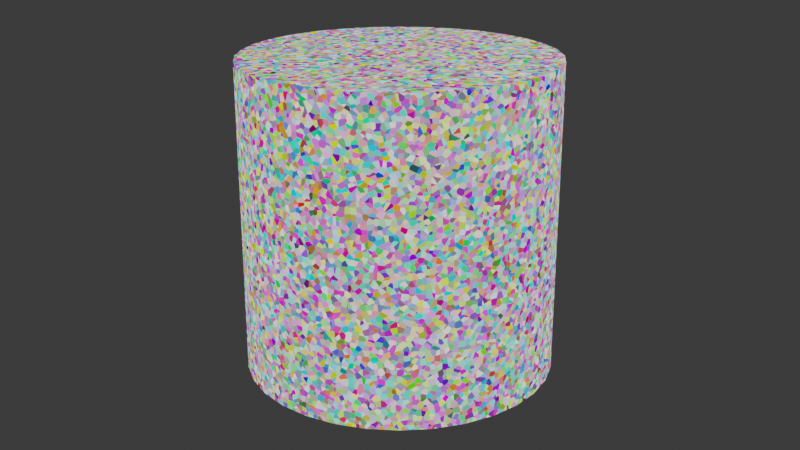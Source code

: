 # Source: birdview.blend  (saved by Blender 5.2.44; exported with 4.5.12 LTS)
import bpy
from mathutils import Matrix  # noqa: F401  (used for matrix-valued properties, if any)

bpy.ops.wm.read_factory_settings(use_empty=True)
scene = bpy.context.scene
scene.name = 'Scene'

# ---- collections
col_collection = bpy.data.collections.new('Collection'); scene.collection.children.link(col_collection)

# ---- materials (node trees are filled in below, after node groups)
mat_material_002 = bpy.data.materials.new('Material.002')
mat_material_002.use_backface_culling_lightprobe_volume = False

# ---- material node trees
mat_material_002.use_nodes = True; mat_material_002.node_tree.nodes.clear()
_N = mat_material_002.node_tree.nodes; _L = mat_material_002.node_tree.links
n0 = _N.new('ShaderNodeOutputMaterial'); n0.name = 'Material Output'; n0.location = (300, 300)
n1 = _N.new('ShaderNodeEmission'); n1.name = 'Emission'; n1.location = (10, 300)
n1.inputs[1].default_value = 0.9
n2 = _N.new('ShaderNodeTexVoronoi'); n2.name = 'Voronoi Texture'; n2.location = (-180, 300)
n2.inputs[2].default_value = 63.1
n3 = _N.new('ShaderNodeTexVoronoi'); n3.name = 'Voronoi Texture.001'; n3.location = (110, 300)
_L.new(n1.outputs[0], n0.inputs[0])
_L.new(n2.outputs[1], n1.inputs[0])
n0.is_active_output = True

# ---- world
world_world = bpy.data.worlds.new('World'); scene.world = world_world
world_world.use_nodes = True; world_world.node_tree.nodes.clear()
_N = world_world.node_tree.nodes; _L = world_world.node_tree.links
n0 = _N.new('ShaderNodeOutputWorld'); n0.name = 'World Output'; n0.location = (300, 300)
n1 = _N.new('ShaderNodeBackground'); n1.name = 'Background'; n1.location = (10, 300)
n2 = _N.new('ShaderNodeRGB'); n2.name = 'RGB'; n2.location = (-180, 260)
n2.outputs[0].default_value = (0.03797, 0.03797, 0.03797, 1.0)
_L.new(n1.outputs[0], n0.inputs[0])
_L.new(n2.outputs[0], n1.inputs[0])
n0.is_active_output = True
world_world.color = (0.05088, 0.05088, 0.05088)
world_world.use_sun_shadow = False
world_world.sun_shadow_jitter_overblur = 0.0

# ---- cameras
cam_camera = bpy.data.cameras.new('Camera')
cam_camera.clip_end = 100.0
cam_camera.ortho_scale = 7.314
cam_camera_001 = bpy.data.cameras.new('Camera.001')
cam_camera_002 = bpy.data.cameras.new('Camera.002')
cam_camera_003 = bpy.data.cameras.new('Camera.003')
cam_camera_004 = bpy.data.cameras.new('Camera.004')
cam_camera_005 = bpy.data.cameras.new('Camera.005')
cam_camera_006 = bpy.data.cameras.new('Camera.006')
cam_camera_007 = bpy.data.cameras.new('Camera.007')

# ---- meshes
me_cylinder = bpy.data.meshes.new('Cylinder')
me_cylinder.from_pydata([(0.0, 3.0, 0.0), (0.0, 3.0, 6.0), (0.5853, 2.942, 0.0), (0.5853, 2.942, 6.0), (1.148, 2.772, 0.0), (1.148, 2.772, 6.0), (1.667, 2.494, 0.0), (1.667, 2.494, 6.0), (2.121, 2.121, 0.0), (2.121, 2.121, 6.0), (2.494, 1.667, 0.0), (2.494, 1.667, 6.0), (2.772, 1.148, 0.0), (2.772, 1.148, 6.0), (2.942, 0.5853, 0.0), (2.942, 0.5853, 6.0), (3.0, 2.265e-07, 0.0), (3.0, 2.265e-07, 6.0), (2.942, -0.5853, 0.0), (2.942, -0.5853, 6.0), (2.772, -1.148, 0.0), (2.772, -1.148, 6.0), (2.494, -1.667, 0.0), (2.494, -1.667, 6.0), (2.121, -2.121, 0.0), (2.121, -2.121, 6.0), (1.667, -2.494, 0.0), (1.667, -2.494, 6.0), (1.148, -2.772, 0.0), (1.148, -2.772, 6.0), (0.5853, -2.942, 0.0), (0.5853, -2.942, 6.0), (-9.775e-07, -3.0, 0.0), (-9.775e-07, -3.0, 6.0), (-0.5853, -2.942, 0.0), (-0.5853, -2.942, 6.0), (-1.148, -2.772, 0.0), (-1.148, -2.772, 6.0), (-1.667, -2.494, 0.0), (-1.667, -2.494, 6.0), (-2.121, -2.121, 0.0), (-2.121, -2.121, 6.0), (-2.494, -1.667, 0.0), (-2.494, -1.667, 6.0), (-2.772, -1.148, 0.0), (-2.772, -1.148, 6.0), (-2.942, -0.5853, 0.0), (-2.942, -0.5853, 6.0), (-3.0, 2.897e-06, 0.0), (-3.0, 2.897e-06, 6.0), (-2.942, 0.5853, 0.0), (-2.942, 0.5853, 6.0), (-2.772, 1.148, 0.0), (-2.772, 1.148, 6.0), (-2.494, 1.667, 0.0), (-2.494, 1.667, 6.0), (-2.121, 2.121, 0.0), (-2.121, 2.121, 6.0), (-1.667, 2.494, 0.0), (-1.667, 2.494, 6.0), (-1.148, 2.772, 0.0), (-1.148, 2.772, 6.0), (-0.5853, 2.942, 0.0), (-0.5853, 2.942, 6.0)], [], [(0, 1, 3, 2), (2, 3, 5, 4), (4, 5, 7, 6), (6, 7, 9, 8), (8, 9, 11, 10), (10, 11, 13, 12), (12, 13, 15, 14), (14, 15, 17, 16), (16, 17, 19, 18), (18, 19, 21, 20), (20, 21, 23, 22), (22, 23, 25, 24), (24, 25, 27, 26), (26, 27, 29, 28), (28, 29, 31, 30), (30, 31, 33, 32), (32, 33, 35, 34), (34, 35, 37, 36), (36, 37, 39, 38), (38, 39, 41, 40), (40, 41, 43, 42), (42, 43, 45, 44), (44, 45, 47, 46), (46, 47, 49, 48), (48, 49, 51, 50), (50, 51, 53, 52), (52, 53, 55, 54), (54, 55, 57, 56), (56, 57, 59, 58), (58, 59, 61, 60), (3, 1, 63, 61, 59, 57, 55, 53, 51, 49, 47, 45, 43, 41, 39, 37, 35, 33, 31, 29, 27, 25, 23, 21, 19, 17, 15, 13, 11, 9, 7, 5), (60, 61, 63, 62), (62, 63, 1, 0), (0, 2, 4, 6, 8, 10, 12, 14, 16, 18, 20, 22, 24, 26, 28, 30, 32, 34, 36, 38, 40, 42, 44, 46, 48, 50, 52, 54, 56, 58, 60, 62)])
_uv = me_cylinder.uv_layers.new(name='UVMap')
_uv.uv.foreach_set('vector', [1.0, 0.5, 1.0, 1.0, 0.9688, 1.0, 0.9688, 0.5, 0.9688, 0.5, 0.9688, 1.0, 0.9375, 1.0, 0.9375, 0.5, 0.9375, 0.5, 0.9375, 1.0, 0.9062, 1.0, 0.9062, 0.5, 0.9062, 0.5, 0.9062, 1.0, 0.875, 1.0, 0.875, 0.5, 0.875, 0.5, 0.875, 1.0, 0.8438, 1.0, 0.8438, 0.5, 0.8438, 0.5, 0.8438, 1.0, 0.8125, 1.0, 0.8125, 0.5, 0.8125, 0.5, 0.8125, 1.0, 0.7812, 1.0, 0.7812, 0.5, 0.7812, 0.5, 0.7812, 1.0, 0.75, 1.0, 0.75, 0.5, 0.75, 0.5, 0.75, 1.0, 0.7188, 1.0, 0.7188, 0.5, 0.7188, 0.5, 0.7188, 1.0, 0.6875, 1.0, 0.6875, 0.5, 0.6875, 0.5, 0.6875, 1.0, 0.6562, 1.0, 0.6562, 0.5, 0.6562, 0.5, 0.6562, 1.0, 0.625, 1.0, 0.625, 0.5, 0.625, 0.5, 0.625, 1.0, 0.5938, 1.0, 0.5938, 0.5, 0.5938, 0.5, 0.5938, 1.0, 0.5625, 1.0, 0.5625, 0.5, 0.5625, 0.5, 0.5625, 1.0, 0.5312, 1.0, 0.5312, 0.5, 0.5312, 0.5, 0.5312, 1.0, 0.5, 1.0, 0.5, 0.5, 0.5, 0.5, 0.5, 1.0, 0.4688, 1.0, 0.4688, 0.5, 0.4688, 0.5, 0.4688, 1.0, 0.4375, 1.0, 0.4375, 0.5, 0.4375, 0.5, 0.4375, 1.0, 0.4062, 1.0, 0.4062, 0.5, 0.4062, 0.5, 0.4062, 1.0, 0.375, 1.0, 0.375, 0.5, 0.375, 0.5, 0.375, 1.0, 0.3438, 1.0, 0.3438, 0.5, 0.3438, 0.5, 0.3438, 1.0, 0.3125, 1.0, 0.3125, 0.5, 0.3125, 0.5, 0.3125, 1.0, 0.2812, 1.0, 0.2812, 0.5, 0.2812, 0.5, 0.2812, 1.0, 0.25, 1.0, 0.25, 0.5, 0.25, 0.5, 0.25, 1.0, 0.2188, 1.0, 0.2188, 0.5, 0.2188, 0.5, 0.2188, 1.0, 0.1875, 1.0, 0.1875, 0.5, 0.1875, 0.5, 0.1875, 1.0, 0.1562, 1.0, 0.1562, 0.5, 0.1562, 0.5, 0.1562, 1.0, 0.125, 1.0, 0.125, 0.5, 0.125, 0.5, 0.125, 1.0, 0.09375, 1.0, 0.09375, 0.5, 0.09375, 0.5, 0.09375, 1.0, 0.0625, 1.0, 0.0625, 0.5, 0.2968, 0.4854, 0.25, 0.49, 0.2032, 0.4854, 0.1582, 0.4717, 0.1167, 0.4496, 0.08029, 0.4197, 0.05045, 0.3833, 0.02827, 0.3418, 0.01461, 0.2968, 0.01, 0.25, 0.01461, 0.2032, 0.02827, 0.1582, 0.05045, 0.1167, 0.08029, 0.08029, 0.1167, 0.05045, 0.1582, 0.02827, 0.2032, 0.01461, 0.25, 0.01, 0.2968, 0.01461, 0.3418, 0.02827, 0.3833, 0.05045, 0.4197, 0.08029, 0.4496, 0.1167, 0.4717, 0.1582, 0.4854, 0.2032, 0.49, 0.25, 0.4854, 0.2968, 0.4717, 0.3418, 0.4496, 0.3833, 0.4197, 0.4197, 0.3833, 0.4496, 0.3418, 0.4717, 0.0625, 0.5, 0.0625, 1.0, 0.03125, 1.0, 0.03125, 0.5, 0.03125, 0.5, 0.03125, 1.0, 0.0, 1.0, 0.0, 0.5, 0.75, 0.49, 0.7968, 0.4854, 0.8418, 0.4717, 0.8833, 0.4496, 0.9197, 0.4197, 0.9496, 0.3833, 0.9717, 0.3418, 0.9854, 0.2968, 0.99, 0.25, 0.9854, 0.2032, 0.9717, 0.1582, 0.9496, 0.1167, 0.9197, 0.08029, 0.8833, 0.05045, 0.8418, 0.02827, 0.7968, 0.01461, 0.75, 0.01, 0.7032, 0.01461, 0.6582, 0.02827, 0.6167, 0.05045, 0.5803, 0.08029, 0.5504, 0.1167, 0.5283, 0.1582, 0.5146, 0.2032, 0.51, 0.25, 0.5146, 0.2968, 0.5283, 0.3418, 0.5504, 0.3833, 0.5803, 0.4197, 0.6167, 0.4496, 0.6582, 0.4717, 0.7032, 0.4854])
me_cylinder.materials.append(mat_material_002)
me_cylinder.use_remesh_fix_poles = True
me_cylinder.use_remesh_preserve_attributes = False
me_cylinder.use_mirror_vertex_groups = False
me_cylinder.update()

# ---- objects
ob_camera_000 = bpy.data.objects.new('Camera.000', cam_camera)
ob_cylinder = bpy.data.objects.new('Cylinder', me_cylinder)
ob_camera_001 = bpy.data.objects.new('Camera.001', cam_camera_001)
ob_camera_002 = bpy.data.objects.new('Camera.002', cam_camera_002)
ob_camera_003 = bpy.data.objects.new('Camera.003', cam_camera_003)
ob_camera_004 = bpy.data.objects.new('Camera.004', cam_camera_004)
ob_camera_005 = bpy.data.objects.new('Camera.005', cam_camera_005)
ob_camera_006 = bpy.data.objects.new('Camera.006', cam_camera_006)
ob_camera_007 = bpy.data.objects.new('Camera.007', cam_camera_007)

# ---- transforms, parenting, visibility, modifiers, constraints
ob_camera_000.location = (0.0, -20.0, 10.0)
ob_camera_000.rotation_euler = (1.222, 0.0, 0.0)
ob_camera_000.lock_rotations_4d = False
ob_camera_000.empty_display_type = 'ARROWS'
ob_camera_000.color = (0.0, 0.0, 0.0, 0.0)
ob_camera_000.display_type = 'WIRE'
ob_camera_000.lineart.crease_threshold = 0.0
ob_cylinder.location = (0.0, 0.0, 0.0)
ob_cylinder.lineart.crease_threshold = 0.0
ob_camera_001.location = (20.0, -20.0, 10.0)
ob_camera_001.rotation_euler = (1.309, -0.0, 0.7854)
ob_camera_001.lineart.crease_threshold = 0.0
ob_camera_002.location = (20.0, 0.0, 10.0)
ob_camera_002.rotation_euler = (1.222, -0.0, 1.571)
ob_camera_002.lineart.crease_threshold = 0.0
ob_camera_003.location = (20.0, 20.0, 10.0)
ob_camera_003.rotation_euler = (1.309, -0.0, 2.356)
ob_camera_003.lineart.crease_threshold = 0.0
ob_camera_004.location = (0.0, 20.0, 10.0)
ob_camera_004.rotation_euler = (1.222, -0.0, -3.142)
ob_camera_004.lineart.crease_threshold = 0.0
ob_camera_005.location = (-20.0, 20.0, 10.0)
ob_camera_005.rotation_euler = (1.309, -0.0, -2.356)
ob_camera_005.lineart.crease_threshold = 0.0
ob_camera_006.location = (-20.0, 0.0, 10.0)
ob_camera_006.rotation_euler = (1.222, -0.0, -1.571)
ob_camera_006.lineart.crease_threshold = 0.0
ob_camera_007.location = (-20.0, -20.0, 10.0)
ob_camera_007.rotation_euler = (1.309, -0.0, -0.7854)
ob_camera_007.lineart.crease_threshold = 0.0

# ---- collection membership
col_collection.objects.link(ob_camera_000)
col_collection.objects.link(ob_cylinder)
col_collection.objects.link(ob_camera_001)
col_collection.objects.link(ob_camera_002)
col_collection.objects.link(ob_camera_003)
col_collection.objects.link(ob_camera_004)
col_collection.objects.link(ob_camera_005)
col_collection.objects.link(ob_camera_006)
col_collection.objects.link(ob_camera_007)

# ---- scene / render settings (as saved in the file)
scene.camera = ob_camera_004
scene.frame_start = 1; scene.frame_end = 8; scene.frame_set(5)
scene.render.engine = 'CYCLES'
scene.render.image_settings.color_mode = 'RGB'
scene.render.bake_bias = 0.0
scene.render.bake_samples = 0
scene.cycles.use_denoising = False
scene.cycles.samples = 128
scene.cycles.sampling_pattern = 'TABULATED_SOBOL'
scene.cycles.use_adaptive_sampling = False
scene.cycles.use_light_tree = False
scene.eevee.fast_gi_thickness_near = 0.1
scene.eevee.fast_gi_thickness_far = 0.0
scene.view_settings.view_transform = 'Filmic'
bpy.context.view_layer.update()
